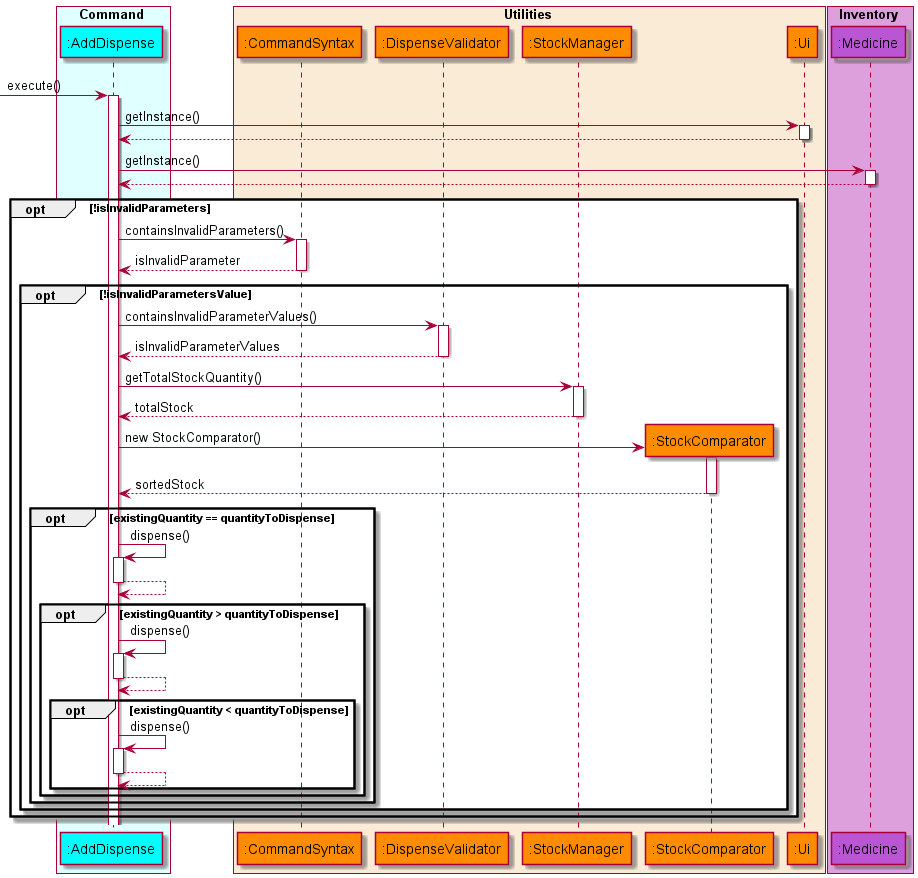

The diagram above was rendered by PlantUML. Its source (embedded in the PNG):
@startuml UpdateStockSequenceDiagram
'https://plantuml.com/sequence-diagram

!include style.puml

box Command COLOR_COMMAND_BOX
    participant ":AddDispense" as adddispense COLOR_COMMAND
end box

box Utilities COLOR_UTILITIES_BOX
    participant ":CommandSyntax" as commandsyntax COLOR_UTILITIES
    participant ":DispenseValidator" as dispensevalidator COLOR_UTILITIES
    participant ":StockManager" as stockmanager COLOR_UTILITIES
    participant ":StockComparator" as stockcomparator COLOR_UTILITIES
    participant ":Ui" as ui COLOR_UTILITIES
end box

box Inventory COLOR_INVENTORY_BOX
    participant ":Medicine" as medicine COLOR_INVENTORY
end box

autoactivate on
-> adddispense: execute()
adddispense -> ui: getInstance()
adddispense <-- ui
adddispense -> medicine : getInstance()
adddispense <-- medicine
opt    !isInvalidParameters
adddispense -> commandsyntax : containsInvalidParameters()
adddispense <-- commandsyntax : isInvalidParameter
  
    opt !isInvalidParametersValue
    adddispense -> dispensevalidator : containsInvalidParameterValues()
    adddispense <-- dispensevalidator : isInvalidParameterValues

    adddispense -> stockmanager: getTotalStockQuantity()
    adddispense <-- stockmanager: totalStock

    create stockcomparator
    adddispense -> stockcomparator : new StockComparator()
    adddispense <-- stockcomparator : sortedStock
    deactivate stockcomparator

        opt existingQuantity == quantityToDispense
            adddispense -> adddispense : dispense()
            adddispense --> adddispense
'      

            opt existingQuantity > quantityToDispense
            adddispense -> adddispense : dispense()
            adddispense --> adddispense
                opt existingQuantity < quantityToDispense
                    adddispense -> adddispense : dispense()
                    adddispense --> adddispense
                end
            end
        end
    end
end
@enduml